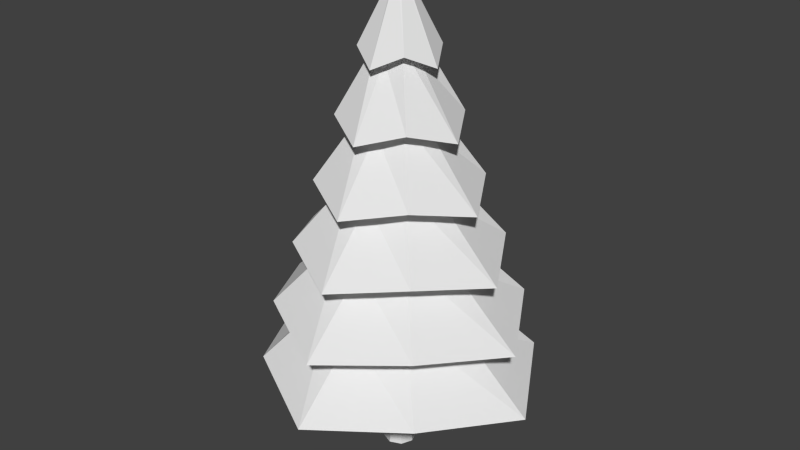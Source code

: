 # Source: pineTree0.blend  (saved by Blender 2.76.0; exported with 4.5.12 LTS)
import bpy
from mathutils import Matrix  # noqa: F401  (used for matrix-valued properties, if any)

bpy.ops.wm.read_factory_settings(use_empty=True)
scene = bpy.context.scene
scene.name = 'Scene'

# ---- collections
col_collection_2 = bpy.data.collections.new('Collection 2'); scene.collection.children.link(col_collection_2)

# ---- world
world_world = bpy.data.worlds.new('World'); scene.world = world_world
world_world.color = (0.05088, 0.05088, 0.05088)
world_world.use_sun_shadow = False
world_world.sun_shadow_jitter_overblur = 0.0
world_world.cycles.sampling_method = 'MANUAL'
world_world.cycles.sample_map_resolution = 256

# ---- meshes
me_cylinder_001 = bpy.data.meshes.new('Cylinder.001')
me_cylinder_001.from_pydata([(-4.287e-08, -2.723, -0.2593), (-4.293e-08, -0.6065, -0.2593), (0.1834, -2.723, -0.1833), (0.1834, -0.6065, -0.1834), (0.2593, -2.723, 2.958e-05), (0.2593, -0.6065, 6.59e-06), (0.1834, -2.723, 0.1834), (0.1834, -0.6065, 0.1834), (-6.554e-08, -2.723, 0.2594), (-6.56e-08, -0.6065, 0.2593), (-0.1834, -2.723, 0.1834), (-0.1834, -0.6065, 0.1834), (-0.2593, -2.723, 2.956e-05), (-0.2593, -0.6065, 6.576e-06), (-0.1834, -2.723, -0.1833), (-0.1834, -0.6065, -0.1834), (-5.094e-08, -1.665, -0.1341), (0.09482, -1.665, -0.0948), (0.1341, -1.665, 1.808e-05), (0.09482, -1.665, 0.09484), (-6.267e-08, -1.665, 0.1341), (-0.09482, -1.665, 0.09484), (-0.1341, -1.665, 1.807e-05), (-0.09482, -1.665, -0.0948), (3.594e-09, -1.214, -1.306), (-1.661e-08, 4.999, -0.05505), (0.8622, -1.0, -0.8622), (0.03888, 4.999, -0.03894), (1.359, -1.214, 1.325e-05), (0.05499, 4.999, -5.43e-05), (0.8622, -1.0, 0.8623), (0.03888, 4.999, 0.03883), (-1.152e-07, -1.214, 1.306), (-2.141e-08, 4.999, 0.05494), (-0.8622, -1.0, 0.8623), (-0.03888, 4.999, 0.03883), (-1.359, -1.214, 1.317e-05), (-0.05499, 4.999, -5.43e-05), (-0.8622, -1.0, -0.8622), (-0.03888, 4.999, -0.03894), (2.057e-09, -0.2146, -1.111), (5.211e-10, 0.7852, -0.9165), (-1.015e-09, 1.785, -0.7218), (-2.551e-09, 2.785, -0.5271), (-4.087e-09, 3.785, -0.3324), (0.2194, 3.999, -0.2195), (0.348, 2.999, -0.348), (0.4766, 1.999, -0.4766), (0.6051, 0.9996, -0.6051), (0.7337, -0.0002068, -0.7337), (0.3459, 3.785, -4.109e-05), (0.5485, 2.785, -3.022e-05), (0.7512, 1.785, -1.936e-05), (0.9539, 0.7852, -8.488e-06), (1.157, -0.2146, 2.38e-06), (0.2194, 3.999, 0.2194), (0.348, 2.999, 0.348), (0.4766, 1.999, 0.4765), (0.6051, 0.9996, 0.6051), (0.7337, -0.0001909, 0.7337), (-3.433e-08, 3.785, 0.3323), (-5.051e-08, 2.785, 0.527), (-6.669e-08, 1.785, 0.7218), (-8.287e-08, 0.7852, 0.9165), (-9.905e-08, -0.2146, 1.111), (-0.2194, 3.999, 0.2194), (-0.348, 2.999, 0.348), (-0.4766, 1.999, 0.4765), (-0.6051, 0.9996, 0.6051), (-0.7337, -0.0001909, 0.7337), (-0.3459, 3.785, -4.111e-05), (-0.5485, 2.785, -3.025e-05), (-0.7512, 1.785, -1.94e-05), (-0.9539, 0.7852, -8.539e-06), (-1.157, -0.2146, 2.318e-06), (-0.2194, 3.999, -0.2195), (-0.348, 2.999, -0.348), (-0.4766, 1.999, -0.4766), (-0.6051, 0.9996, -0.6051), (-0.7337, -0.0002068, -0.7337), (7.548e-09, 3.719, -0.6368), (0.4204, 3.933, -0.4204), (0.6627, 3.719, -4.035e-05), (0.4204, 3.933, 0.4203), (-5.038e-08, 3.719, 0.6367), (-0.4204, 3.933, 0.4203), (-0.6627, 3.719, -4.039e-05), (-0.4204, 3.933, -0.4204), (1.915e-08, 2.719, -0.9971), (0.6583, 2.933, -0.6583), (1.038, 2.719, -2.947e-05), (0.6583, 2.933, 0.6583), (-7.156e-08, 2.719, 0.997), (-0.6583, 2.933, 0.6583), (-1.038, 2.719, -2.953e-05), (-0.6583, 2.933, -0.6583), (1.716e-08, 1.719, -1.353), (0.8932, 1.933, -0.8932), (1.408, 1.719, -1.86e-05), (0.8932, 1.933, 0.8931), (-1.059e-07, 1.719, 1.353), (-0.8932, 1.933, 0.8931), (-1.408, 1.719, -1.867e-05), (-0.8932, 1.933, -0.8932), (5.092e-08, 0.7191, -1.716), (1.133, 0.9336, -1.133), (1.786, 0.7191, -7.713e-06), (1.133, 0.9336, 1.133), (-1.053e-07, 0.7192, 1.716), (-1.133, 0.9336, 1.133), (-1.786, 0.7191, -7.809e-06), (-1.133, 0.9336, -1.133), (2.702e-08, -0.2807, -2.072), (1.368, -0.06625, -1.368), (2.157, -0.2807, 3.154e-06), (1.368, -0.06622, 1.368), (-1.615e-07, -0.2806, 2.072), (-1.368, -0.06622, 1.368), (-2.157, -0.2807, 3.039e-06), (-1.368, -0.06625, -1.368), (1.516, -1.066, -1.516), (2.389, -1.28, 1.402e-05), (1.516, -1.066, 1.516), (-1.976e-07, -1.28, 2.296), (-1.516, -1.066, 1.516), (-2.389, -1.28, 1.389e-05), (-1.516, -1.066, -1.516), (1.127e-08, -1.28, -2.296)], [], [(16, 1, 3, 17), (17, 3, 5, 18), (18, 5, 7, 19), (19, 7, 9, 20), (20, 9, 11, 21), (21, 11, 13, 22), (3, 1, 15, 13, 11, 9, 7, 5), (23, 15, 1, 16), (22, 13, 15, 23), (0, 2, 4, 6, 8, 10, 12, 14), (12, 22, 23, 14), (14, 23, 16, 0), (10, 21, 22, 12), (8, 20, 21, 10), (6, 19, 20, 8), (4, 18, 19, 6), (2, 17, 18, 4), (0, 16, 17, 2), (80, 25, 27, 81), (81, 27, 29, 82), (82, 29, 31, 83), (83, 31, 33, 84), (84, 33, 35, 85), (85, 35, 37, 86), (27, 25, 39, 37, 35, 33, 31, 29), (87, 39, 25, 80), (86, 37, 39, 87), (24, 26, 28, 30, 32, 34, 36, 38), (125, 74, 79, 126), (118, 73, 78, 119), (110, 72, 77, 111), (102, 71, 76, 103), (94, 70, 75, 95), (126, 79, 40, 127), (119, 78, 41, 112), (111, 77, 42, 104), (103, 76, 43, 96), (95, 75, 44, 88), (124, 69, 74, 125), (117, 68, 73, 118), (109, 67, 72, 110), (101, 66, 71, 102), (93, 65, 70, 94), (123, 64, 69, 124), (116, 63, 68, 117), (108, 62, 67, 109), (100, 61, 66, 101), (92, 60, 65, 93), (122, 59, 64, 123), (115, 58, 63, 116), (107, 57, 62, 108), (99, 56, 61, 100), (91, 55, 60, 92), (121, 54, 59, 122), (114, 53, 58, 115), (106, 52, 57, 107), (98, 51, 56, 99), (90, 50, 55, 91), (120, 49, 54, 121), (113, 48, 53, 114), (105, 47, 52, 106), (97, 46, 51, 98), (89, 45, 50, 90), (127, 40, 49, 120), (112, 41, 48, 113), (104, 42, 47, 105), (96, 43, 46, 97), (88, 44, 45, 89), (70, 86, 87, 75), (75, 87, 80, 44), (65, 85, 86, 70), (60, 84, 85, 65), (55, 83, 84, 60), (50, 82, 83, 55), (45, 81, 82, 50), (44, 80, 81, 45), (43, 88, 89, 46), (46, 89, 90, 51), (51, 90, 91, 56), (56, 91, 92, 61), (61, 92, 93, 66), (66, 93, 94, 71), (76, 95, 88, 43), (71, 94, 95, 76), (42, 96, 97, 47), (47, 97, 98, 52), (52, 98, 99, 57), (57, 99, 100, 62), (62, 100, 101, 67), (67, 101, 102, 72), (77, 103, 96, 42), (72, 102, 103, 77), (41, 104, 105, 48), (48, 105, 106, 53), (53, 106, 107, 58), (58, 107, 108, 63), (63, 108, 109, 68), (68, 109, 110, 73), (78, 111, 104, 41), (73, 110, 111, 78), (40, 112, 113, 49), (49, 113, 114, 54), (54, 114, 115, 59), (59, 115, 116, 64), (64, 116, 117, 69), (69, 117, 118, 74), (79, 119, 112, 40), (74, 118, 119, 79), (24, 127, 120, 26), (26, 120, 121, 28), (28, 121, 122, 30), (30, 122, 123, 32), (32, 123, 124, 34), (34, 124, 125, 36), (38, 126, 127, 24), (36, 125, 126, 38)])
_uv = me_cylinder_001.uv_layers.new(name='UVMap')
_uv.uv.foreach_set('vector', [0.7334, 0.7018, 0.733, 0.712, 0.7316, 0.7122, 0.7327, 0.7019, 0.7192, 0.7028, 0.7187, 0.6931, 0.7206, 0.6932, 0.7202, 0.7028, 0.7202, 0.7028, 0.7206, 0.6932, 0.722, 0.6928, 0.7209, 0.7026, 0.7083, 0.6992, 0.7077, 0.6895, 0.7096, 0.6895, 0.7092, 0.6992, 0.7092, 0.6992, 0.7096, 0.6895, 0.7111, 0.6891, 0.71, 0.699, 0.6985, 0.7009, 0.699, 0.7112, 0.6971, 0.7112, 0.6975, 0.7009, 0.7263, 0.6838, 0.725, 0.6824, 0.725, 0.6804, 0.7263, 0.679, 0.7283, 0.679, 0.7296, 0.6804, 0.7296, 0.6824, 0.7283, 0.6838, 0.7344, 0.7018, 0.7349, 0.712, 0.733, 0.712, 0.7334, 0.7018, 0.6975, 0.7009, 0.6971, 0.7112, 0.6957, 0.7113, 0.6968, 0.701, 0.7143, 0.6774, 0.7162, 0.6774, 0.7175, 0.6788, 0.7175, 0.6808, 0.7162, 0.6822, 0.7143, 0.6822, 0.7129, 0.6808, 0.7129, 0.6788, 0.6971, 0.6904, 0.6975, 0.7009, 0.6968, 0.701, 0.6957, 0.6906, 0.7349, 0.6912, 0.7344, 0.7018, 0.7334, 0.7018, 0.733, 0.6912, 0.699, 0.6904, 0.6985, 0.7009, 0.6975, 0.7009, 0.6971, 0.6904, 0.7096, 0.7095, 0.7092, 0.6992, 0.71, 0.699, 0.7111, 0.7091, 0.7077, 0.7095, 0.7083, 0.6992, 0.7092, 0.6992, 0.7096, 0.7095, 0.7206, 0.7131, 0.7202, 0.7028, 0.7209, 0.7026, 0.722, 0.7127, 0.7187, 0.7131, 0.7192, 0.7028, 0.7202, 0.7028, 0.7206, 0.7131, 0.733, 0.6912, 0.7334, 0.7018, 0.7327, 0.7019, 0.7316, 0.6914, 0.0455, 0.4575, 0.04874, 0.4457, 0.049, 0.4458, 0.049, 0.4565, 0.05396, 0.4452, 0.05396, 0.456, 0.05359, 0.456, 0.04944, 0.444, 0.04944, 0.444, 0.05359, 0.456, 0.05334, 0.4562, 0.04727, 0.4474, 0.03656, 0.4568, 0.03656, 0.4675, 0.03619, 0.4676, 0.03212, 0.4556, 0.03212, 0.4556, 0.03619, 0.4676, 0.03593, 0.4677, 0.02981, 0.459, 0.05186, 0.4383, 0.0577, 0.4298, 0.05804, 0.43, 0.05489, 0.4419, 0.01489, 0.4309, 0.01463, 0.4306, 0.01463, 0.4303, 0.01489, 0.43, 0.01526, 0.43, 0.01553, 0.4303, 0.01553, 0.4306, 0.01526, 0.4309, 0.05396, 0.4525, 0.05982, 0.444, 0.06016, 0.4442, 0.05693, 0.456, 0.05489, 0.4419, 0.05804, 0.43, 0.0583, 0.4301, 0.0583, 0.4408, 0.02764, 0.4603, 0.02301, 0.4529, 0.02301, 0.4439, 0.03059, 0.4394, 0.03912, 0.4399, 0.04375, 0.4472, 0.04375, 0.4562, 0.03617, 0.4607, 0.03269, 0.4496, 0.02329, 0.444, 0.02329, 0.4364, 0.03269, 0.4338, 0.03638, 0.4713, 0.0272, 0.4659, 0.0272, 0.4595, 0.03638, 0.457, 0.05026, 0.4475, 0.04056, 0.4528, 0.03764, 0.4502, 0.04587, 0.4408, 0.03705, 0.4389, 0.02765, 0.444, 0.02495, 0.4423, 0.03299, 0.4338, 0.02298, 0.4609, 0.02731, 0.4705, 0.0264, 0.4729, 0.01945, 0.4644, 0.04725, 0.4753, 0.03627, 0.4727, 0.03723, 0.4651, 0.04725, 0.4598, 0.02992, 0.4683, 0.01896, 0.466, 0.01999, 0.4597, 0.02992, 0.4544, 0.03616, 0.4731, 0.0254, 0.4716, 0.02646, 0.4665, 0.03616, 0.4614, 0.02688, 0.4473, 0.01637, 0.4468, 0.01748, 0.4429, 0.02688, 0.438, 0.04811, 0.4404, 0.04811, 0.4509, 0.04558, 0.4495, 0.04136, 0.4399, 0.04727, 0.4598, 0.03627, 0.4574, 0.03723, 0.4496, 0.04727, 0.444, 0.03306, 0.4768, 0.02208, 0.4746, 0.02311, 0.4681, 0.03306, 0.4625, 0.05026, 0.4594, 0.03949, 0.458, 0.04056, 0.4528, 0.05026, 0.4475, 0.03705, 0.4483, 0.02653, 0.4479, 0.02765, 0.444, 0.03705, 0.4389, 0.02987, 0.4614, 0.02987, 0.4719, 0.02731, 0.4705, 0.02298, 0.4609, 0.02568, 0.4394, 0.01445, 0.4448, 0.01029, 0.4402, 0.01896, 0.4296, 0.03685, 0.4401, 0.02575, 0.4455, 0.02196, 0.4418, 0.03051, 0.4314, 0.03701, 0.439, 0.02636, 0.4441, 0.02293, 0.4414, 0.03127, 0.4319, 0.0258, 0.4559, 0.01567, 0.4609, 0.01261, 0.4592, 0.02069, 0.4506, 0.01633, 0.4643, 0.02055, 0.4745, 0.01959, 0.4771, 0.01261, 0.4686, 0.02568, 0.4549, 0.01354, 0.4524, 0.01445, 0.4448, 0.02568, 0.4394, 0.03685, 0.4541, 0.02476, 0.4519, 0.02575, 0.4455, 0.03685, 0.4401, 0.03701, 0.4506, 0.02534, 0.4492, 0.02636, 0.4441, 0.03701, 0.439, 0.0258, 0.4651, 0.01461, 0.4648, 0.01567, 0.4609, 0.0258, 0.4559, 0.02308, 0.4649, 0.02308, 0.4759, 0.02055, 0.4745, 0.01633, 0.4643, 0.03377, 0.444, 0.0225, 0.4499, 0.01818, 0.4456, 0.02673, 0.4349, 0.02601, 0.4423, 0.01487, 0.4482, 0.01096, 0.4448, 0.01939, 0.4342, 0.03627, 0.4506, 0.0256, 0.4561, 0.02208, 0.4536, 0.03031, 0.444, 0.03677, 0.4379, 0.02664, 0.4433, 0.02352, 0.4417, 0.03151, 0.4331, 0.02411, 0.4608, 0.02845, 0.4711, 0.02754, 0.4737, 0.02062, 0.4652, 0.03377, 0.4598, 0.02159, 0.4577, 0.0225, 0.4499, 0.03377, 0.444, 0.02601, 0.4566, 0.01389, 0.4547, 0.01487, 0.4482, 0.02601, 0.4423, 0.03627, 0.4625, 0.02459, 0.4614, 0.0256, 0.4561, 0.03627, 0.4506, 0.03677, 0.4474, 0.02557, 0.4472, 0.02664, 0.4433, 0.03677, 0.4379, 0.03101, 0.4615, 0.03101, 0.4725, 0.02845, 0.4711, 0.02411, 0.4608, 0.02091, 0.4421, 0.03018, 0.4471, 0.03018, 0.4545, 0.02091, 0.4576, 0.04873, 0.4649, 0.05778, 0.4697, 0.05778, 0.4759, 0.04873, 0.4788, 0.03616, 0.4614, 0.02646, 0.4665, 0.02358, 0.4637, 0.03183, 0.4544, 0.02688, 0.438, 0.01748, 0.4429, 0.0148, 0.4411, 0.02286, 0.4327, 0.04136, 0.4399, 0.04558, 0.4495, 0.04462, 0.4519, 0.03765, 0.4434, 0.03318, 0.4483, 0.03076, 0.4469, 0.03446, 0.4447, 0.03511, 0.4472, 0.03511, 0.4472, 0.03446, 0.4447, 0.03862, 0.4449, 0.03728, 0.4473, 0.03318, 0.4506, 0.03076, 0.4513, 0.03076, 0.4469, 0.03318, 0.4483, 0.03436, 0.4525, 0.03302, 0.4549, 0.03076, 0.4513, 0.03318, 0.4506, 0.03653, 0.4526, 0.03718, 0.4551, 0.03302, 0.4549, 0.03436, 0.4525, 0.03846, 0.4514, 0.04087, 0.4529, 0.03718, 0.4551, 0.03653, 0.4526, 0.03846, 0.4492, 0.04087, 0.4485, 0.04087, 0.4529, 0.03846, 0.4514, 0.03728, 0.4473, 0.03862, 0.4449, 0.04087, 0.4485, 0.03846, 0.4492, 0.03977, 0.4465, 0.04184, 0.4502, 0.03532, 0.4505, 0.03633, 0.4467, 0.03633, 0.4467, 0.03532, 0.4505, 0.02954, 0.4471, 0.03327, 0.4449, 0.03327, 0.4449, 0.02954, 0.4471, 0.02954, 0.4402, 0.03327, 0.4413, 0.03327, 0.4413, 0.02954, 0.4402, 0.03307, 0.4346, 0.03513, 0.4383, 0.03513, 0.4383, 0.03307, 0.4346, 0.03958, 0.4343, 0.03858, 0.4381, 0.03858, 0.4381, 0.03958, 0.4343, 0.04537, 0.4377, 0.04164, 0.4399, 0.04164, 0.4436, 0.04537, 0.4446, 0.04184, 0.4502, 0.03977, 0.4465, 0.04164, 0.4399, 0.04537, 0.4377, 0.04537, 0.4446, 0.04164, 0.4436, 0.02998, 0.4507, 0.03276, 0.4556, 0.02392, 0.456, 0.02527, 0.4509, 0.02527, 0.4509, 0.02392, 0.456, 0.01607, 0.4514, 0.02108, 0.4484, 0.02108, 0.4484, 0.01607, 0.4514, 0.01607, 0.442, 0.02108, 0.4434, 0.02108, 0.4434, 0.01607, 0.442, 0.02086, 0.4344, 0.02363, 0.4394, 0.02363, 0.4394, 0.02086, 0.4344, 0.0297, 0.434, 0.02835, 0.4391, 0.02835, 0.4391, 0.0297, 0.434, 0.03755, 0.4387, 0.03254, 0.4416, 0.03254, 0.4466, 0.03755, 0.448, 0.03276, 0.4556, 0.02998, 0.4507, 0.03254, 0.4416, 0.03755, 0.4387, 0.03755, 0.448, 0.03254, 0.4466, 0.04959, 0.4585, 0.05311, 0.4647, 0.0419, 0.4653, 0.04361, 0.4588, 0.04361, 0.4588, 0.0419, 0.4653, 0.03193, 0.4594, 0.03829, 0.4556, 0.03829, 0.4556, 0.03193, 0.4594, 0.03193, 0.4475, 0.03829, 0.4493, 0.03829, 0.4493, 0.03193, 0.4475, 0.03802, 0.4378, 0.04153, 0.4441, 0.04153, 0.4441, 0.03802, 0.4378, 0.04923, 0.4373, 0.04752, 0.4438, 0.04752, 0.4438, 0.04923, 0.4373, 0.05919, 0.4432, 0.05284, 0.447, 0.05284, 0.4533, 0.05919, 0.455, 0.05311, 0.4647, 0.04959, 0.4585, 0.05284, 0.447, 0.05919, 0.4432, 0.05919, 0.455, 0.05284, 0.4533, 0.02841, 0.4432, 0.02418, 0.4356, 0.03772, 0.435, 0.03567, 0.4428, 0.03567, 0.4428, 0.03772, 0.435, 0.04975, 0.4421, 0.04212, 0.4466, 0.04212, 0.4466, 0.04975, 0.4421, 0.04975, 0.4564, 0.04212, 0.4543, 0.04212, 0.4543, 0.04975, 0.4564, 0.04241, 0.4681, 0.03818, 0.4606, 0.03818, 0.4606, 0.04241, 0.4681, 0.02887, 0.4688, 0.03092, 0.4609, 0.03092, 0.4609, 0.02887, 0.4688, 0.01684, 0.4616, 0.02447, 0.4571, 0.02447, 0.4494, 0.01684, 0.4473, 0.02418, 0.4356, 0.02841, 0.4432, 0.02447, 0.4571, 0.01684, 0.4616, 0.01684, 0.4473, 0.02447, 0.4494, 0.02764, 0.4603, 0.02328, 0.4681, 0.01515, 0.4551, 0.02301, 0.4529, 0.02301, 0.4529, 0.01515, 0.4551, 0.01515, 0.4393, 0.02301, 0.4439, 0.02301, 0.4439, 0.01515, 0.4393, 0.02848, 0.4314, 0.03059, 0.4394, 0.03059, 0.4394, 0.02848, 0.4314, 0.04347, 0.4321, 0.03912, 0.4399, 0.03912, 0.4399, 0.04347, 0.4321, 0.05161, 0.4451, 0.04375, 0.4472, 0.04375, 0.4472, 0.05161, 0.4451, 0.05161, 0.4609, 0.04375, 0.4562, 0.03617, 0.4607, 0.03828, 0.4688, 0.02328, 0.4681, 0.02764, 0.4603, 0.04375, 0.4562, 0.05161, 0.4609, 0.03828, 0.4688, 0.03617, 0.4607])
me_cylinder_001.use_remesh_preserve_volume = False
me_cylinder_001.use_remesh_preserve_attributes = False
me_cylinder_001.use_mirror_vertex_groups = False
me_cylinder_001.update()

# ---- objects
ob_pinetree0 = bpy.data.objects.new('pineTree0', me_cylinder_001)

# ---- transforms, parenting, visibility, modifiers, constraints
ob_pinetree0.location = (0.0, 0.0, 2.805)
ob_pinetree0.rotation_euler = (1.571, -0.0, 0.0)
ob_pinetree0.lineart.crease_threshold = 0.0

# ---- collection membership
col_collection_2.objects.link(ob_pinetree0)

# ---- scene / render settings (as saved in the file)
scene.frame_start = 1; scene.frame_end = 250; scene.frame_set(1)
scene.render.engine = 'BLENDER_EEVEE_NEXT'
scene.render.resolution_percentage = 50
scene.render.dither_intensity = 0.0
scene.cycles.use_denoising = False
scene.cycles.samples = 10
scene.cycles.sampling_pattern = 'TABULATED_SOBOL'
scene.cycles.light_sampling_threshold = 0.0
scene.cycles.use_adaptive_sampling = False
scene.cycles.use_light_tree = False
scene.cycles.blur_glossy = 0.0
scene.cycles.pixel_filter_type = 'GAUSSIAN'
scene.cycles.sample_clamp_indirect = 0.0
scene.view_settings.view_transform = 'Standard'
bpy.context.view_layer.update()

# ---- added for rendering (the .blend has no active camera and no usable light): camera, sun
cam_auto = bpy.data.cameras.new('AutoCamera')
cam_auto.lens = 50.0
cam_auto.sensor_width = 36.0
cam_auto.clip_end = 1000.0
ob_auto_camera = bpy.data.objects.new('AutoCamera', cam_auto)
scene.collection.objects.link(ob_auto_camera)
ob_auto_camera.location = (9.41489, -11.2979, 11.475)
ob_auto_camera.rotation_euler = (1.09748, -7.21219e-08, 0.694738)
scene.camera = ob_auto_camera
light_auto_sun = bpy.data.lights.new('AutoSun', 'SUN')
light_auto_sun.energy = 3.0
light_auto_sun.angle = 0.0523599
ob_auto_sun = bpy.data.objects.new('AutoSun', light_auto_sun)
scene.collection.objects.link(ob_auto_sun)
ob_auto_sun.rotation_euler = (0.872665, 0.174533, 0.523599)
bpy.context.view_layer.update()
